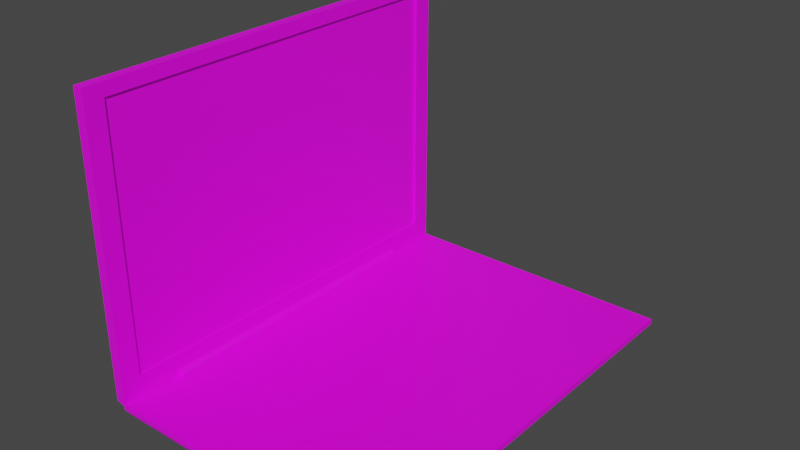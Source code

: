 # Source: laptop_rb.blend  (saved by Blender 2.83.18; exported with 4.5.12 LTS)
import bpy
from mathutils import Matrix  # noqa: F401  (used for matrix-valued properties, if any)

bpy.ops.wm.read_factory_settings(use_empty=True)
scene = bpy.context.scene
scene.name = 'Scene'

# ---- collections
col_collection = bpy.data.collections.new('Collection'); scene.collection.children.link(col_collection)

# ---- images (referenced by path relative to the original .blend; pixels are not part of the script)
import os
ASSET_DIR = os.environ.get("B2B_ASSET_DIR", "")  # directory of the original .blend (textures are referenced by path, not embedded)
HERE = os.path.dirname(os.path.abspath(__file__))  # packed textures are extracted next to this script under _unpacked/

def load_image(name, relpath, width, height, colorspace="sRGB"):
    """Load a texture the original file referenced (path relative to the .blend, or extracted next to this script)."""
    p = next((c for c in (os.path.join(HERE, relpath), os.path.join(ASSET_DIR, relpath)) if relpath and os.path.exists(c)), "")
    if p:
        img = bpy.data.images.load(p, check_existing=True)
        img.name = name
    else:  # same state as the original file: an image datablock whose file is absent (Cycles renders it pink)
        img = bpy.data.images.new(name, width, height)
        img.source = "FILE"
        img.filepath = "//" + (relpath or name)
    img.colorspace_settings.name = colorspace
    return img
img_material_001_base_color = load_image('Material.001 Base Color', 'laptop_texture.png', 1024, 1024, 'sRGB')

# ---- materials (node trees are filled in below, after node groups)
mat_material_001 = bpy.data.materials.new('Material.001')
mat_material_001.use_transparent_shadow = False

# ---- material node trees
mat_material_001.use_nodes = True; mat_material_001.node_tree.nodes.clear()
_N = mat_material_001.node_tree.nodes; _L = mat_material_001.node_tree.links
n0 = _N.new('ShaderNodeBsdfPrincipled'); n0.name = 'Principled BSDF'; n0.location = (10, 300)
n0.distribution = 'GGX'
n0.subsurface_method = 'BURLEY'
n0.inputs[3].default_value = 1.45
n0.inputs[27].default_value = (0.0, 0.0, 0.0, 1.0)
n0.inputs[28].default_value = 1.0
n1 = _N.new('ShaderNodeOutputMaterial'); n1.name = 'Material Output'; n1.location = (300, 300)
n2 = _N.new('ShaderNodeTexImage'); n2.name = 'Image Texture'; n2.location = (-280, 275)
n2.image = img_material_001_base_color
_L.new(n0.outputs[0], n1.inputs[0])
_L.new(n2.outputs[0], n0.inputs[0])
n1.is_active_output = True

# ---- world
world_world = bpy.data.worlds.new('World'); scene.world = world_world
world_world.use_nodes = True; world_world.node_tree.nodes.clear()
_N = world_world.node_tree.nodes; _L = world_world.node_tree.links
n0 = _N.new('ShaderNodeOutputWorld'); n0.name = 'World Output'; n0.location = (300, 300)
n1 = _N.new('ShaderNodeBackground'); n1.name = 'Background'; n1.location = (10, 300)
n1.inputs[0].default_value = (0.05088, 0.05088, 0.05088, 1.0)
_L.new(n1.outputs[0], n0.inputs[0])
n0.is_active_output = True
world_world.color = (0.05088, 0.05088, 0.05088)
world_world.use_sun_shadow = False
world_world.sun_shadow_jitter_overblur = 0.0

# ---- meshes
me_cube_003 = bpy.data.meshes.new('Cube.003')
me_cube_003.from_pydata([(-3.135, 0.06755, -3.16), (-3.135, 0.06755, 3.279), (-3.112, 0.06028, -3.16), (-3.112, 0.06028, 3.279), (-3.087, 0.05779, -3.16), (-3.087, 0.05779, 3.279), (-3.157, 0.07934, 3.279), (-3.157, 0.07934, -3.16), (-3.177, 0.09518, 3.279), (-3.177, 0.09518, -3.16), (-3.192, 0.1145, 3.279), (-3.192, 0.1145, -3.16), (-3.204, 0.1365, 3.279), (-3.204, 0.1365, -3.16), (-3.211, 0.1603, 3.279), (-3.211, 0.1603, -3.16), (-3.214, 0.1851, 3.279), (-3.214, 0.1851, -3.16), (-3.211, 0.2099, 3.279), (-3.211, 0.2099, -3.16), (-3.204, 0.2337, 3.279), (-3.204, 0.2337, -3.16), (-3.192, 0.2557, 3.279), (-3.192, 0.2557, -3.16), (-3.176, 0.2749, 3.279), (-3.176, 0.2749, -3.16), (-3.157, 0.2907, 3.279), (-3.157, 0.2907, -3.16), (-3.135, 0.3024, 3.279), (-3.135, 0.3024, -3.16), (-3.111, 0.3095, 3.279), (-3.111, 0.3095, -3.16), (-3.086, 0.3119, 3.279), (-3.086, 0.3119, -3.16), (-3.061, 0.3094, 3.279), (-3.061, 0.3094, -3.16), (-3.038, 0.3022, 3.279), (-3.038, 0.3022, -3.16), (-3.016, 0.2904, 3.279), (-3.016, 0.2904, -3.16), (-2.996, 0.2745, 3.279), (-2.996, 0.2745, -3.16), (-2.981, 0.2552, 3.279), (-2.981, 0.2552, -3.16), (-2.969, 0.2333, 3.279), (-2.969, 0.2333, -3.16), (-2.962, 0.2094, 3.279), (-2.962, 0.2094, -3.16), (-2.959, 0.1846, 3.279), (-2.959, 0.1846, -3.16), (-2.962, 0.1598, 3.279), (-2.962, 0.1598, -3.16), (-2.969, 0.136, 3.279), (-2.969, 0.136, -3.16), (-2.981, 0.1141, 3.279), (-2.981, 0.1141, -3.16), (-2.997, 0.09483, 3.279), (-2.997, 0.09483, -3.16), (-3.016, 0.07906, 3.279), (-3.016, 0.07906, -3.16), (-3.038, 0.06736, 3.279), (-3.038, 0.06736, -3.16), (-3.062, 0.06018, 3.279), (-3.062, 0.06018, -3.16), (-3.106, 0.06036, 4.61), (-3.13, 0.1862, 4.61), (-3.106, 0.06036, -4.469), (-3.13, 0.1862, -4.469), (3.055, 0.06036, 4.61), (3.055, 0.1862, 4.61), (3.055, 0.06036, -4.469), (3.055, 0.1862, -4.469), (-3.066, -0.07596, 4.525), (-3.066, -0.07596, -4.383), (2.903, -0.07596, 4.525), (2.903, -0.07596, -4.383), (-2.597, -0.1401, 4.304), (-2.597, -0.1401, -4.163), (2.47, -0.1401, 4.304), (2.47, -0.1401, -4.163)], [], [(3, 2, 0, 1), (5, 4, 2, 3), (1, 0, 7, 6), (6, 7, 9, 8), (8, 9, 11, 10), (10, 11, 13, 12), (12, 13, 15, 14), (14, 15, 17, 16), (16, 17, 19, 18), (18, 19, 21, 20), (20, 21, 23, 22), (22, 23, 25, 24), (24, 25, 27, 26), (26, 27, 29, 28), (28, 29, 31, 30), (30, 31, 33, 32), (32, 33, 35, 34), (34, 35, 37, 36), (36, 37, 39, 38), (38, 39, 41, 40), (40, 41, 43, 42), (42, 43, 45, 44), (44, 45, 47, 46), (46, 47, 49, 48), (48, 49, 51, 50), (50, 51, 53, 52), (52, 53, 55, 54), (54, 55, 57, 56), (56, 57, 59, 58), (58, 59, 61, 60), (5, 3, 1, 6, 8, 10, 12, 14, 16, 18, 20, 22, 24, 26, 28, 30, 32, 34, 36, 38, 40, 42, 44, 46, 48, 50, 52, 54, 56, 58, 60, 62), (60, 61, 63, 62), (62, 63, 4, 5), (0, 2, 4, 63, 61, 59, 57, 55, 53, 51, 49, 47, 45, 43, 41, 39, 37, 35, 33, 31, 29, 27, 25, 23, 21, 19, 17, 15, 13, 11, 9, 7), (64, 65, 67, 66), (66, 67, 71, 70), (70, 71, 69, 68), (68, 69, 65, 64), (64, 66, 73, 72), (71, 67, 65, 69), (75, 74, 78, 79), (70, 68, 74, 75), (68, 64, 72, 74), (66, 70, 75, 73), (77, 79, 78, 76), (72, 73, 77, 76), (74, 72, 76, 78), (73, 75, 79, 77)])
_uv = me_cube_003.uv_layers.new(name='UVMap')
_uv.uv.foreach_set('vector', [0.152, 0.7011, 0.152, 0.9711, 0.1473, 0.9712, 0.1473, 0.7011, 0.1567, 0.7011, 0.1567, 0.9711, 0.152, 0.9711, 0.152, 0.7011, 0.1473, 0.7011, 0.1473, 0.9712, 0.1426, 0.9712, 0.1426, 0.7012, 0.1426, 0.7012, 0.1426, 0.9712, 0.1379, 0.9712, 0.1379, 0.7012, 0.1379, 0.7012, 0.1379, 0.9712, 0.1331, 0.9712, 0.1331, 0.7011, 0.2846, 0.7009, 0.2846, 0.9708, 0.2799, 0.9709, 0.2799, 0.7009, 0.2799, 0.7009, 0.2799, 0.9709, 0.2752, 0.9709, 0.2752, 0.701, 0.2752, 0.701, 0.2752, 0.9709, 0.2705, 0.971, 0.2705, 0.701, 0.2705, 0.701, 0.2705, 0.971, 0.2658, 0.971, 0.2658, 0.701, 0.2658, 0.701, 0.2658, 0.971, 0.2611, 0.971, 0.2611, 0.7011, 0.2611, 0.7011, 0.2611, 0.971, 0.2564, 0.971, 0.2564, 0.701, 0.2564, 0.701, 0.2564, 0.971, 0.2516, 0.971, 0.2516, 0.701, 0.2516, 0.701, 0.2516, 0.971, 0.2469, 0.971, 0.2469, 0.701, 0.2469, 0.701, 0.2469, 0.971, 0.2422, 0.971, 0.2422, 0.701, 0.2422, 0.701, 0.2422, 0.971, 0.2375, 0.971, 0.2375, 0.7009, 0.2375, 0.7009, 0.2375, 0.971, 0.2328, 0.971, 0.2328, 0.701, 0.2328, 0.701, 0.2328, 0.971, 0.2281, 0.9711, 0.2281, 0.701, 0.2281, 0.701, 0.2281, 0.9711, 0.2234, 0.9711, 0.2234, 0.7011, 0.2234, 0.7011, 0.2234, 0.9711, 0.2187, 0.9711, 0.2187, 0.7011, 0.2187, 0.7011, 0.2187, 0.9711, 0.2139, 0.9711, 0.2139, 0.701, 0.2132, 0.7009, 0.2132, 0.9708, 0.2085, 0.9709, 0.2085, 0.701, 0.2085, 0.701, 0.2085, 0.9709, 0.2038, 0.9708, 0.2038, 0.7009, 0.2038, 0.7009, 0.2038, 0.9708, 0.1991, 0.9709, 0.1991, 0.7009, 0.1991, 0.7009, 0.1991, 0.9709, 0.1944, 0.9709, 0.1944, 0.701, 0.1944, 0.701, 0.1944, 0.9709, 0.1897, 0.9709, 0.1897, 0.7009, 0.1897, 0.7009, 0.1897, 0.9709, 0.185, 0.9709, 0.185, 0.7009, 0.185, 0.7009, 0.185, 0.9709, 0.1803, 0.971, 0.1803, 0.701, 0.1803, 0.701, 0.1803, 0.971, 0.1756, 0.9709, 0.1756, 0.7009, 0.1756, 0.7009, 0.1756, 0.9709, 0.1708, 0.971, 0.1708, 0.7009, 0.1708, 0.7009, 0.1708, 0.971, 0.1661, 0.971, 0.1661, 0.701, 0.3079, 0.7092, 0.3073, 0.7101, 0.3065, 0.7109, 0.3056, 0.7115, 0.3045, 0.7119, 0.3034, 0.7121, 0.3023, 0.7121, 0.3013, 0.7119, 0.3002, 0.7115, 0.2993, 0.7109, 0.2985, 0.7101, 0.2979, 0.7092, 0.2975, 0.7081, 0.2973, 0.7071, 0.2973, 0.7059, 0.2975, 0.7049, 0.2979, 0.7038, 0.2985, 0.7029, 0.2993, 0.7021, 0.3002, 0.7015, 0.3013, 0.7011, 0.3023, 0.7009, 0.3034, 0.7009, 0.3045, 0.7011, 0.3056, 0.7015, 0.3065, 0.7021, 0.3073, 0.7029, 0.3079, 0.7038, 0.3083, 0.7049, 0.3085, 0.7059, 0.3085, 0.7071, 0.3083, 0.7081, 0.1661, 0.701, 0.1661, 0.971, 0.1614, 0.971, 0.1614, 0.701, 0.1614, 0.701, 0.1614, 0.971, 0.1567, 0.9711, 0.1567, 0.7011, 0.2915, 0.7009, 0.2926, 0.7011, 0.2936, 0.7015, 0.2945, 0.7021, 0.2953, 0.7029, 0.2959, 0.7038, 0.2964, 0.7049, 0.2966, 0.7059, 0.2966, 0.7071, 0.2964, 0.7081, 0.2959, 0.7092, 0.2953, 0.7101, 0.2945, 0.7109, 0.2936, 0.7115, 0.2926, 0.7119, 0.2915, 0.7121, 0.2904, 0.7121, 0.2893, 0.7119, 0.2883, 0.7115, 0.2874, 0.7109, 0.2866, 0.7101, 0.286, 0.7092, 0.2855, 0.7081, 0.2853, 0.7071, 0.2853, 0.7059, 0.2855, 0.7049, 0.286, 0.7038, 0.2866, 0.7029, 0.2874, 0.7021, 0.2883, 0.7015, 0.2893, 0.7011, 0.2904, 0.7009, 0.5963, 0.006983, 0.5963, 0.0001093, 0.9901, 0.0001123, 0.9901, 0.006986, 0.9941, 0.01216, 0.9999, 0.0111, 0.9999, 0.294, 0.9941, 0.294, 0.9901, 0.2966, 0.9901, 0.3035, 0.5965, 0.3035, 0.5965, 0.2966, 0.5925, 0.294, 0.5867, 0.294, 0.5867, 0.0111, 0.5925, 0.01216, 0.5963, 0.006983, 0.9901, 0.006986, 0.9864, 0.01379, 0.6002, 0.01379, 0.9901, 0.3035, 0.9901, 0.5864, 0.5965, 0.5864, 0.5965, 0.3035, 0.9864, 0.2873, 0.6002, 0.2873, 0.6097, 0.2673, 0.9769, 0.2673, 0.9901, 0.2966, 0.5965, 0.2966, 0.6002, 0.2873, 0.9864, 0.2873, 0.5925, 0.294, 0.5925, 0.01216, 0.5997, 0.01399, 0.5997, 0.2871, 0.9941, 0.01216, 0.9941, 0.294, 0.9869, 0.2871, 0.9869, 0.01399, 0.9769, 0.03546, 0.9769, 0.2673, 0.6097, 0.2673, 0.6097, 0.03546, 0.6002, 0.01379, 0.9864, 0.01379, 0.9769, 0.03546, 0.6097, 0.03546, 0.5997, 0.2871, 0.5997, 0.01399, 0.6097, 0.03546, 0.6097, 0.2673, 0.9869, 0.01399, 0.9869, 0.2871, 0.9769, 0.2673, 0.9769, 0.03546])
me_cube_003.materials.append(mat_material_001)
me_cube_003.use_remesh_fix_poles = True
me_cube_003.use_remesh_preserve_attributes = False
me_cube_003.use_mirror_vertex_groups = False
me_cube_003.use_paint_bone_selection = False
me_cube_003.use_paint_mask_vertex = True
me_cube_003.update()
me_cube_004 = bpy.data.meshes.new('Cube.004')
me_cube_004.from_pydata([(-3.312, 0.1925, 4.607), (-3.312, 6.496, 4.607), (-3.312, 0.1925, -4.476), (-3.312, 6.496, -4.476), (-3.095, 0.1925, 4.607), (-3.095, 6.496, 4.607), (-3.095, 0.1925, -4.476), (-3.095, 6.496, -4.476), (-3.144, 0.1453, -4.476), (-3.144, 0.1453, 4.607), (-3.133, 0.1925, 4.607), (-3.133, 0.1925, -4.476), (-3.131, 0.1453, -4.476), (-3.131, 0.1453, 4.607), (-3.095, 6.216, -4.061), (-3.095, 0.6364, -4.061), (-3.095, 6.216, 4.192), (-3.095, 0.6364, 4.192), (-3.15, 6.216, -4.061), (-3.15, 0.6364, -4.061), (-3.15, 6.216, 4.192), (-3.15, 0.6364, 4.192)], [], [(0, 1, 3, 2), (4, 5, 1, 0, 10), (7, 3, 1, 5), (2, 3, 7, 6, 11), (10, 0, 9, 13), (2, 11, 12, 8), (0, 2, 8, 9), (5, 4, 17, 16), (15, 14, 18, 19), (6, 7, 14, 15), (4, 6, 15, 17), (7, 5, 16, 14), (19, 18, 20, 21), (17, 15, 19, 21), (14, 16, 20, 18), (16, 17, 21, 20), (10, 11, 6, 4)])
_uv = me_cube_004.uv_layers.new(name='UVMap')
_uv.uv.foreach_set('vector', [0.09116, 0.5869, 0.09116, 0.2919, 0.5048, 0.2919, 0.5048, 0.5869, 0.08087, 0.5868, 0.08602, 0.2919, 0.09116, 0.2919, 0.09116, 0.5869, 0.08602, 0.5869, 0.5048, 0.2847, 0.5048, 0.2919, 0.09116, 0.2919, 0.0912, 0.2847, 0.5048, 0.5869, 0.5048, 0.2919, 0.5099, 0.2919, 0.515, 0.5868, 0.5099, 0.5869, 0.08602, 0.5869, 0.09116, 0.5869, 0.08797, 0.5957, 0.08562, 0.5956, 0.5048, 0.5869, 0.5099, 0.5869, 0.5103, 0.5956, 0.5079, 0.5957, 0.09116, 0.5869, 0.5048, 0.5869, 0.5048, 0.5942, 0.09121, 0.5942, 0.0912, 0.2847, 0.08723, 0.006397, 0.1041, 0.02071, 0.1112, 0.2733, 0.4827, 0.02698, 0.4865, 0.2724, 0.481, 0.2675, 0.4782, 0.033, 0.5067, 0.00868, 0.5048, 0.2847, 0.4865, 0.2724, 0.487, 0.02181, 0.08723, 0.006397, 0.5067, 0.00868, 0.487, 0.02181, 0.1041, 0.02071, 0.5048, 0.2847, 0.0912, 0.2847, 0.1112, 0.2733, 0.4865, 0.2724, 0.4716, 0.04121, 0.481, 0.2675, 0.1181, 0.2654, 0.1199, 0.04036, 0.1081, 0.02686, 0.4827, 0.02698, 0.4782, 0.033, 0.1141, 0.03371, 0.4865, 0.2724, 0.1112, 0.2733, 0.1181, 0.2654, 0.481, 0.2675, 0.1112, 0.2733, 0.1081, 0.02686, 0.1141, 0.03371, 0.1181, 0.2654, 0.08602, 0.5869, 0.5099, 0.5869, 0.515, 0.5868, 0.08723, 0.006397])
me_cube_004.materials.append(mat_material_001)
me_cube_004.use_remesh_fix_poles = True
me_cube_004.use_remesh_preserve_attributes = False
me_cube_004.use_mirror_vertex_groups = False
me_cube_004.use_paint_bone_selection = False
me_cube_004.use_paint_mask_vertex = True
me_cube_004.update()

# ---- objects
ob_keyboard = bpy.data.objects.new('keyboard', me_cube_003)
ob_screen = bpy.data.objects.new('screen', me_cube_004)

# ---- transforms, parenting, visibility, modifiers, constraints
ob_keyboard.location = (0.0, 0.0, 0.0)
ob_keyboard.rotation_euler = (1.571, -0.0, 0.0)
ob_keyboard.lineart.crease_threshold = 0.0
_vg = ob_keyboard.vertex_groups.new(name='keyboard')
for _i, _w in zip([0, 1, 2, 3, 4, 5, 6, 7, 8, 9, 10, 11, 12, 13, 14, 15, 16, 17, 18, 19, 20, 21, 22, 23, 24, 25, 26, 27, 28, 29, 30, 31, 32, 33, 34, 35, 36, 37, 38, 39, 40, 41, 42, 43, 44, 45, 46, 47, 48, 49, 50, 51, 52, 53, 54, 55, 56, 57, 58, 59, 60, 61, 62, 63, 64, 65, 66, 67, 68, 69, 70, 71, 72, 73, 74, 75, 76, 77, 78, 79], [0.5914, 0.5745, 0.5914, 0.5745, 0.5914, 0.5745, 0.5745, 0.5914, 0.5745, 0.5914, 0.5745, 0.5913, 0.5744, 0.5913, 0.5744, 0.5913, 0.5744, 0.5913, 0.5743, 0.5912, 0.5743, 0.5912, 0.5743, 0.5912, 0.5743, 0.5912, 0.5743, 0.5912, 0.5743, 0.5912, 0.5744, 0.5912, 0.5744, 0.5912, 0.5744, 0.5913, 0.5744, 0.5913, 0.5745, 0.5913, 0.5745, 0.5913, 0.5745, 0.5914, 0.5746, 0.5914, 0.5746, 0.5914, 0.5746, 0.5914, 0.5746, 0.5914, 0.5746, 0.5915, 0.5746, 0.5915, 0.5746, 0.5915, 0.5746, 0.5915, 0.5746, 0.5915, 0.5746, 0.5914, 1.0, 1.0, 1.0, 1.0, 1.0, 1.0, 1.0, 1.0, 1.0, 1.0, 1.0, 1.0, 1.0, 1.0, 1.0, 1.0]): _vg.add([_i], _w, 'REPLACE')
_vg = ob_keyboard.vertex_groups.new(name='screen')
for _i, _w in zip([0, 1, 2, 3, 4, 5, 6, 7, 8, 9, 10, 11, 12, 13, 14, 15, 16, 17, 18, 19, 20, 21, 22, 23, 24, 25, 26, 27, 28, 29, 30, 31, 32, 33, 34, 35, 36, 37, 38, 39, 40, 41, 42, 43, 44, 45, 46, 47, 48, 49, 50, 51, 52, 53, 54, 55, 56, 57, 58, 59, 60, 61, 62, 63], [0.406, 0.423, 0.406, 0.4229, 0.406, 0.4229, 0.423, 0.406, 0.423, 0.4061, 0.423, 0.4061, 0.423, 0.4061, 0.4231, 0.4061, 0.4231, 0.4061, 0.4231, 0.4062, 0.4231, 0.4062, 0.4231, 0.4062, 0.4231, 0.4062, 0.4231, 0.4062, 0.4231, 0.4062, 0.4231, 0.4062, 0.4231, 0.4062, 0.423, 0.4061, 0.423, 0.4061, 0.423, 0.4061, 0.4229, 0.4061, 0.4229, 0.4061, 0.4229, 0.406, 0.4229, 0.406, 0.4228, 0.406, 0.4228, 0.406, 0.4228, 0.4059, 0.4228, 0.4059, 0.4228, 0.4059, 0.4228, 0.4059, 0.4229, 0.4059, 0.4229, 0.406]): _vg.add([_i], _w, 'REPLACE')
_vg = ob_keyboard.vertex_groups.new(name='Bone.002')
for _i, _w in zip([0, 1, 2, 3, 4, 5, 6, 7, 8, 9, 10, 11, 12, 13, 14, 15, 16, 17, 18, 19, 20, 21, 22, 23, 24, 25, 26, 27, 28, 29, 30, 31, 32, 33, 34, 35, 36, 37, 38, 39, 40, 41, 42, 43, 44, 45, 46, 47, 48, 49, 50, 51, 52, 53, 54, 55, 56, 57, 58, 59, 60, 61, 62, 63, 64, 65, 66, 67, 68, 69, 70, 71, 72, 73, 74, 75, 76, 77, 78, 79], [0.5689, 0.0195, 0.5701, 0.01953, 0.5714, 0.01955, 0.01951, 0.5684, 0.0195, 0.5679, 0.01954, 0.567, 0.01956, 0.5659, 0.01963, 0.5644, 0.01966, 0.5628, 0.01973, 0.5618, 0.01978, 0.561, 0.01987, 0.5606, 0.01993, 0.5603, 0.02004, 0.5605, 0.02013, 0.5609, 0.02026, 0.5619, 0.02037, 0.5629, 0.02044, 0.564, 0.02049, 0.5651, 0.0205, 0.5662, 0.02049, 0.5673, 0.02044, 0.5684, 0.02036, 0.5696, 0.02026, 0.5707, 0.02012, 0.5719, 0.02001, 0.5727, 0.0199, 0.5735, 0.01983, 0.5737, 0.01973, 0.5739, 0.01969, 0.5736, 0.01962, 0.5732, 0.0196, 0.5723, 0.06441, 0.06901, 0.9363, 0.9318, 0.0143, 0.01553, 0.975, 0.9746, 0.06447, 0.9356, 0.02332, 0.9704, 0.06287, 0.9368, 0.04436, 0.9596]): _vg.add([_i], _w, 'REPLACE')
_vg = ob_keyboard.vertex_groups.new(name='Bone.003')
for _i, _w in zip([0, 2, 4, 7, 9, 11, 13, 15, 17, 19, 21, 23, 25, 27, 29, 31, 33, 35, 37, 39, 41, 43, 45, 47, 49, 51, 53, 55, 57, 59, 61, 63], [0.3757, 0.3744, 0.3731, 0.3761, 0.3766, 0.3775, 0.3785, 0.38, 0.3815, 0.3824, 0.3833, 0.3835, 0.3838, 0.3835, 0.383, 0.3819, 0.3808, 0.3797, 0.3786, 0.3775, 0.3764, 0.3753, 0.3742, 0.3731, 0.3721, 0.3713, 0.3707, 0.3706, 0.3704, 0.3708, 0.3713, 0.3722]): _vg.add([_i], _w, 'REPLACE')
_m = ob_keyboard.modifiers.new('Armature', 'ARMATURE')
_m = ob_keyboard.modifiers.new('Armature.001', 'ARMATURE')
_m = ob_keyboard.modifiers.new('Armature.002', 'ARMATURE')
ob_screen.location = (0.0, 0.0, 0.0)
ob_screen.rotation_euler = (1.571, -0.0, 0.0)
ob_screen.lineart.crease_threshold = 0.0
_vg = ob_screen.vertex_groups.new(name='keyboard')
_vg = ob_screen.vertex_groups.new(name='screen')
for _i, _w in zip([0, 1, 2, 3, 4, 5, 6, 7, 8, 9, 10, 11, 12, 13, 14, 15, 16, 17, 18, 19, 20, 21], [1.0, 1.0, 1.0, 1.0, 1.0, 1.0, 1.0, 1.0, 1.0, 1.0, 1.0, 1.0, 1.0, 1.0, 1.0, 1.0, 1.0, 1.0, 1.0, 1.0, 1.0, 1.0]): _vg.add([_i], _w, 'REPLACE')
_vg = ob_screen.vertex_groups.new(name='Bone.002')
_vg = ob_screen.vertex_groups.new(name='Bone.003')
for _i, _w in zip([1, 2, 3, 5, 6, 7, 8, 11, 12, 14, 15, 16, 17, 18, 19, 20, 21], [0.02537, 0.9955, 0.9657, 0.02827, 1.013, 0.9597, 0.9968, 1.011, 0.9978, 0.9215, 0.9638, 0.07115, 0.01942, 0.9196, 0.961, 0.07173, 0.02482]): _vg.add([_i], _w, 'REPLACE')
_m = ob_screen.modifiers.new('Armature', 'ARMATURE')
_m = ob_screen.modifiers.new('Armature.001', 'ARMATURE')
_m = ob_screen.modifiers.new('Armature.002', 'ARMATURE')

# ---- collection membership
scene.collection.objects.link(ob_keyboard)
scene.collection.objects.link(ob_screen)

# ---- scene / render settings (as saved in the file)
scene.frame_start = 1; scene.frame_end = 250; scene.frame_set(1)
scene.render.engine = 'BLENDER_EEVEE_NEXT'
scene.cycles.use_denoising = False
scene.cycles.samples = 128
scene.cycles.sampling_pattern = 'TABULATED_SOBOL'
scene.cycles.use_adaptive_sampling = False
scene.cycles.use_light_tree = False
scene.view_settings.view_transform = 'Filmic'
bpy.context.view_layer.update()

# ---- added for rendering (the .blend has no active camera and no usable light): camera, sun
cam_auto = bpy.data.cameras.new('AutoCamera')
cam_auto.lens = 50.0
cam_auto.sensor_width = 36.0
cam_auto.clip_end = 1000.0
ob_auto_camera = bpy.data.objects.new('AutoCamera', cam_auto)
scene.collection.objects.link(ob_auto_camera)
ob_auto_camera.location = (11.8326, -14.4201, 12.747)
ob_auto_camera.rotation_euler = (1.09748, -7.21219e-08, 0.694738)
scene.camera = ob_auto_camera
light_auto_sun = bpy.data.lights.new('AutoSun', 'SUN')
light_auto_sun.energy = 3.0
light_auto_sun.angle = 0.0523599
ob_auto_sun = bpy.data.objects.new('AutoSun', light_auto_sun)
scene.collection.objects.link(ob_auto_sun)
ob_auto_sun.rotation_euler = (0.872665, 0.174533, 0.523599)
bpy.context.view_layer.update()
